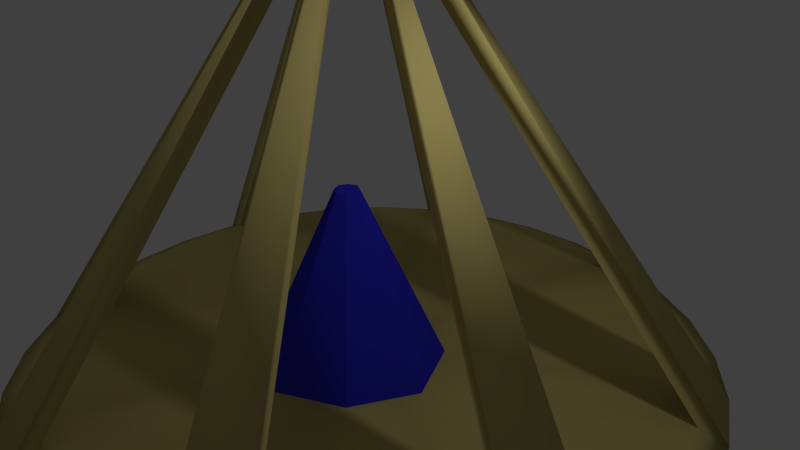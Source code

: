# Source: targetholderBLUE.blend  (saved by Blender 2.74.0; exported with 4.5.12 LTS)
import bpy
from mathutils import Matrix  # noqa: F401  (used for matrix-valued properties, if any)

bpy.ops.wm.read_factory_settings(use_empty=True)
scene = bpy.context.scene
scene.name = 'Scene'

# ---- collections
col_collection_1 = bpy.data.collections.new('Collection 1'); scene.collection.children.link(col_collection_1)

# ---- materials (node trees are filled in below, after node groups)
mat_material_002 = bpy.data.materials.new('Material.002')
mat_material_002.alpha_threshold = 0.0
mat_material_002.use_transparent_shadow = False
mat_material_002.diffuse_color = (0.0356, 0.03603, 0.8, 1.0)
mat_material_002.specular_color = (0.00563, 0.000324, 1.0)
mat_material_002.roughness = 0.5
mat_material_002.specular_intensity = 0.383
mat_material_001 = bpy.data.materials.new('Material.001')
mat_material_001.alpha_threshold = 0.0
mat_material_001.use_transparent_shadow = False
mat_material_001.diffuse_color = (0.6152, 0.5152, 0.1829, 1.0)
mat_material_001.roughness = 0.5

# ---- material node trees

# ---- world
world_world = bpy.data.worlds.new('World'); scene.world = world_world
world_world.color = (0.05088, 0.05088, 0.05088)
world_world.use_sun_shadow = False
world_world.sun_shadow_jitter_overblur = 0.0
world_world.cycles.sampling_method = 'MANUAL'
world_world.cycles.sample_map_resolution = 256

# ---- cameras
cam_camera = bpy.data.cameras.new('Camera')
cam_camera.clip_end = 100.0
cam_camera.lens = 35.0
cam_camera.sensor_width = 32.0
cam_camera.sensor_height = 18.0
cam_camera.ortho_scale = 7.314
cam_camera.dof.focus_distance = 0.0
cam_camera.dof.aperture_fstop = 128.0

# ---- lights
light_lamp = bpy.data.lights.new('Lamp', 'POINT')
light_lamp.transmission_factor = 0.0
light_lamp.cutoff_distance = 30.0
light_lamp.energy = 100.0
light_lamp.shadow_buffer_clip_start = 1.001
light_lamp.shadow_soft_size = 0.1
light_lamp.shadow_maximum_resolution = 0.006
light_lamp.use_absolute_resolution = True
light_lamp.cycles.use_multiple_importance_sampling = False

# ---- meshes
me_cube_001 = bpy.data.meshes.new('Cube.001')
me_cube_001.from_pydata([(7.927, -5.65, -3.209), (7.927, -3.65, -3.209), (9.927, -5.65, -3.209), (9.927, -3.65, -3.209), (7.421, -4.65, -3.209), (8.927, -3.143, -3.209), (10.43, -4.65, -3.209), (8.927, -6.156, -3.209), (8.927, -4.65, -3.209), (8.797, -4.78, -0.4727), (8.797, -4.519, -0.4727), (9.058, -4.78, -0.4727), (9.058, -4.519, -0.4727), (8.731, -4.65, -0.4727), (8.927, -4.453, -0.4727), (9.124, -4.65, -0.4727), (8.927, -4.847, -0.4727), (8.927, -4.65, -0.4727)], [], [(8, 6, 3, 5), (7, 2, 6, 8), (0, 7, 8, 4), (4, 8, 5, 1), (17, 14, 12, 15), (16, 17, 15, 11), (9, 13, 17, 16), (13, 10, 14, 17), (7, 0, 9, 16), (6, 2, 11, 15), (5, 3, 12, 14), (4, 1, 10, 13), (2, 7, 16, 11), (3, 6, 15, 12), (1, 5, 14, 10), (0, 4, 13, 9)])
me_cube_001.materials.append(mat_material_002)
me_cube_001.use_remesh_preserve_volume = False
me_cube_001.use_remesh_preserve_attributes = False
me_cube_001.use_mirror_vertex_groups = False
me_cube_001.update()
me_circle_001 = bpy.data.meshes.new('Circle.001')
me_circle_001.from_pydata([(2.275, 5.298, 0.0), (1.308, 5.202, 0.0), (0.3776, 4.92, 0.0), (-0.4795, 4.462, 0.0), (-1.231, 3.845, 0.0), (-1.847, 3.094, 0.0), (-2.305, 2.237, 0.0), (-2.588, 1.307, 0.0), (-2.683, 0.3399, 0.0), (-2.588, -0.6273, 0.0), (-2.305, -1.557, 0.0), (-1.847, -2.414, 0.0), (-1.231, -3.166, 0.0), (-0.4795, -3.782, 0.0), (0.3776, -4.24, 0.0), (1.308, -4.523, 0.0), (2.275, -4.618, 0.0), (3.242, -4.523, 0.0), (4.172, -4.24, 0.0), (5.029, -3.782, 0.0), (5.78, -3.166, 0.0), (6.397, -2.414, 0.0), (6.855, -1.557, 0.0), (7.137, -0.6273, 0.0), (7.233, 0.3399, 0.0), (7.137, 1.307, 0.0), (6.855, 2.237, 0.0), (6.397, 3.094, 0.0), (5.78, 3.846, 0.0), (5.029, 4.462, 0.0), (4.172, 4.92, 0.0), (3.242, 5.202, 0.0), (2.275, 0.3399, 0.0), (2.343, 0.6648, 6.608), (2.401, 0.6473, 6.608), (2.539, 0.5339, 6.608), (2.568, 0.4807, 6.608), (2.585, 0.3029, 6.608), (2.568, 0.2451, 6.608), (2.454, 0.107, 6.608), (2.401, 0.07856, 6.608), (2.223, 0.06105, 6.608), (2.165, 0.07856, 6.608), (2.027, 0.1919, 6.608), (1.999, 0.2451, 6.608), (1.981, 0.423, 6.608), (1.999, 0.4807, 6.608), (2.112, 0.6189, 6.608), (2.165, 0.6473, 6.608), (2.275, 5.725, -0.1862), (1.224, 5.621, -0.1862), (0.2136, 5.315, -0.1862), (-0.7175, 4.817, -0.1862), (-1.534, 4.147, -0.1862), (-2.203, 3.331, -0.1862), (-2.701, 2.4, -0.1862), (-3.008, 1.39, -0.1862), (-3.111, 0.3392, -0.1862), (-3.008, -0.7114, -0.1862), (-2.701, -1.722, -0.1862), (-2.203, -2.653, -0.1862), (-1.534, -3.469, -0.1862), (-0.7175, -4.139, -0.1862), (0.2136, -4.636, -0.1862), (1.224, -4.943, -0.1862), (2.275, -5.046, -0.1862), (3.325, -4.943, -0.1862), (4.336, -4.636, -0.1862), (5.267, -4.139, -0.1862), (6.083, -3.469, -0.1862), (6.753, -2.653, -0.1862), (7.25, -1.722, -0.1862), (7.557, -0.7114, -0.1862), (7.66, 0.3392, -0.1862), (7.557, 1.39, -0.1862), (7.25, 2.4, -0.1862), (6.753, 3.331, -0.1862), (6.083, 4.147, -0.1862), (5.267, 4.817, -0.1862), (4.336, 5.315, -0.1862), (3.325, 5.621, -0.1862), (2.275, 0.3392, -0.1862), (2.349, 0.6922, 6.992), (2.412, 0.6732, 6.992), (2.562, 0.55, 6.992), (2.593, 0.4922, 6.992), (2.612, 0.299, 6.992), (2.593, 0.2363, 6.992), (2.469, 0.08626, 6.992), (2.412, 0.05536, 6.992), (2.218, 0.03633, 6.992), (2.156, 0.05536, 6.992), (2.006, 0.1785, 6.992), (1.975, 0.2363, 6.992), (1.956, 0.4295, 6.992), (1.975, 0.4922, 6.992), (2.098, 0.6423, 6.992), (2.156, 0.6732, 6.992)], [], [(2, 48, 47, 3), (6, 46, 45, 7), (10, 44, 43, 11), (14, 42, 41, 15), (18, 40, 39, 19), (22, 38, 37, 23), (26, 36, 35, 27), (30, 34, 33, 31), (28, 32, 27), (17, 32, 16), (6, 32, 5), (26, 32, 25), (4, 32, 3), (15, 32, 14), (24, 32, 23), (2, 32, 1), (13, 32, 12), (22, 32, 21), (11, 32, 10), (31, 32, 30), (20, 32, 19), (9, 32, 8), (29, 32, 28), (18, 32, 17), (7, 32, 6), (27, 32, 26), (5, 32, 4), (16, 32, 15), (25, 32, 24), (3, 32, 2), (14, 32, 13), (23, 32, 22), (1, 32, 0), (12, 32, 11), (0, 32, 31), (21, 32, 20), (10, 32, 9), (30, 32, 29), (19, 32, 18), (8, 32, 7), (51, 52, 96, 97), (55, 56, 94, 95), (59, 60, 92, 93), (63, 64, 90, 91), (67, 68, 88, 89), (71, 72, 86, 87), (75, 76, 84, 85), (79, 80, 82, 83), (77, 76, 81), (66, 65, 81), (55, 54, 81), (75, 74, 81), (53, 52, 81), (64, 63, 81), (73, 72, 81), (51, 50, 81), (62, 61, 81), (71, 70, 81), (60, 59, 81), (80, 79, 81), (69, 68, 81), (58, 57, 81), (78, 77, 81), (67, 66, 81), (56, 55, 81), (76, 75, 81), (54, 53, 81), (65, 64, 81), (74, 73, 81), (52, 51, 81), (63, 62, 81), (72, 71, 81), (50, 49, 81), (61, 60, 81), (49, 80, 81), (70, 69, 81), (59, 58, 81), (79, 78, 81), (68, 67, 81), (57, 56, 81), (6, 5, 54, 55), (42, 14, 63, 91), (31, 33, 82, 80), (13, 12, 61, 62), (30, 29, 78, 79), (43, 44, 93, 92), (11, 43, 92, 60), (20, 19, 68, 69), (38, 22, 71, 87), (10, 9, 58, 59), (37, 38, 87, 86), (17, 16, 65, 66), (48, 2, 51, 97), (24, 23, 72, 73), (19, 39, 88, 68), (34, 30, 79, 83), (14, 13, 62, 63), (45, 46, 95, 94), (4, 3, 52, 53), (21, 20, 69, 70), (44, 10, 59, 93), (27, 35, 84, 76), (28, 27, 76, 77), (39, 40, 89, 88), (7, 45, 94, 56), (1, 0, 49, 50), (18, 17, 66, 67), (8, 7, 56, 57), (25, 24, 73, 74), (40, 18, 67, 89), (33, 34, 83, 82), (0, 31, 80, 49), (47, 48, 97, 96), (22, 21, 70, 71), (15, 41, 90, 64), (5, 4, 53, 54), (36, 26, 75, 85), (12, 11, 60, 61), (29, 28, 77, 78), (41, 42, 91, 90), (2, 1, 50, 51), (46, 6, 55, 95), (23, 37, 86, 72), (26, 25, 74, 75), (9, 8, 57, 58), (35, 36, 85, 84), (3, 47, 96, 52), (16, 15, 64, 65)])
me_circle_001.polygons.foreach_set('use_smooth', [True] * 128)
me_circle_001.materials.append(mat_material_001)
me_circle_001.use_remesh_preserve_volume = False
me_circle_001.use_remesh_preserve_attributes = False
me_circle_001.use_mirror_vertex_groups = False
me_circle_001.update()

# ---- objects
ob_cube = bpy.data.objects.new('Cube', me_cube_001)
ob_circle = bpy.data.objects.new('Circle', me_circle_001)
ob_lamp = bpy.data.objects.new('Lamp', light_lamp)
ob_camera = bpy.data.objects.new('Camera', cam_camera)

# ---- transforms, parenting, visibility, modifiers, constraints
ob_cube.location = (-8.327, 5.219, 2.466)
ob_cube.lineart.crease_threshold = 0.0
ob_circle.location = (-1.656, 0.455, -0.7095)
ob_circle.lineart.crease_threshold = 0.0
ob_lamp.location = (4.076, 1.005, 5.904)
ob_lamp.rotation_euler = (0.6503, 0.05522, 1.866)
ob_lamp.lock_rotations_4d = False
ob_lamp.empty_display_type = 'ARROWS'
ob_lamp.color = (0.0, 0.0, 0.0, 0.0)
ob_lamp.lineart.crease_threshold = 0.0
ob_camera.location = (9.267, -6.508, 6.982)
ob_camera.rotation_euler = (1.109, 0.01082, 0.8149)
ob_camera.scale = (0.1642, 0.1642, 0.1642)
ob_camera.lock_rotations_4d = False
ob_camera.empty_display_type = 'ARROWS'
ob_camera.color = (0.0, 0.0, 0.0, 0.0)
ob_camera.display_type = 'WIRE'
ob_camera.lineart.crease_threshold = 0.0

# ---- collection membership
col_collection_1.objects.link(ob_cube)
col_collection_1.objects.link(ob_circle)
col_collection_1.objects.link(ob_lamp)
col_collection_1.objects.link(ob_camera)

# ---- scene / render settings (as saved in the file)
scene.camera = ob_camera
scene.frame_start = 1; scene.frame_end = 250; scene.frame_set(1)
scene.render.engine = 'BLENDER_EEVEE_NEXT'
scene.render.resolution_percentage = 50
scene.render.dither_intensity = 0.0
scene.cycles.use_denoising = False
scene.cycles.samples = 10
scene.cycles.sampling_pattern = 'TABULATED_SOBOL'
scene.cycles.light_sampling_threshold = 0.0
scene.cycles.use_adaptive_sampling = False
scene.cycles.use_light_tree = False
scene.cycles.blur_glossy = 0.0
scene.cycles.pixel_filter_type = 'GAUSSIAN'
scene.cycles.sample_clamp_indirect = 0.0
scene.view_settings.view_transform = 'Standard'
bpy.context.view_layer.update()
